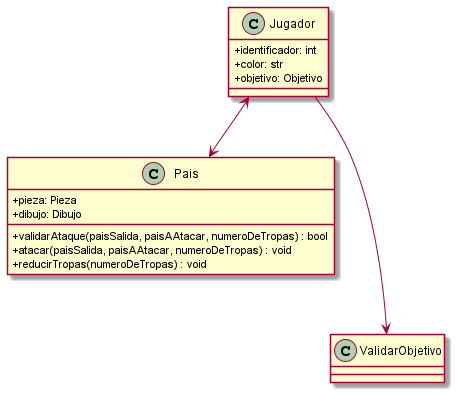

The diagram above was rendered by PlantUML. Its source (embedded in the PNG):
@startuml
skinparam classAttributeIconSize 0

class Jugador{
    +identificador: int 
    +color: str 
    +objetivo: Objetivo 

}

class Pais{
    +pieza: Pieza
    +dibujo: Dibujo

    
    + validarAtaque(paisSalida, paisAAtacar, numeroDeTropas) : bool
    + atacar(paisSalida, paisAAtacar, numeroDeTropas) : void
    + reducirTropas(numeroDeTropas) : void
}

class ValidarObjetivo{}


Jugador <--> Pais
Jugador--->ValidarObjetivo

@enduml